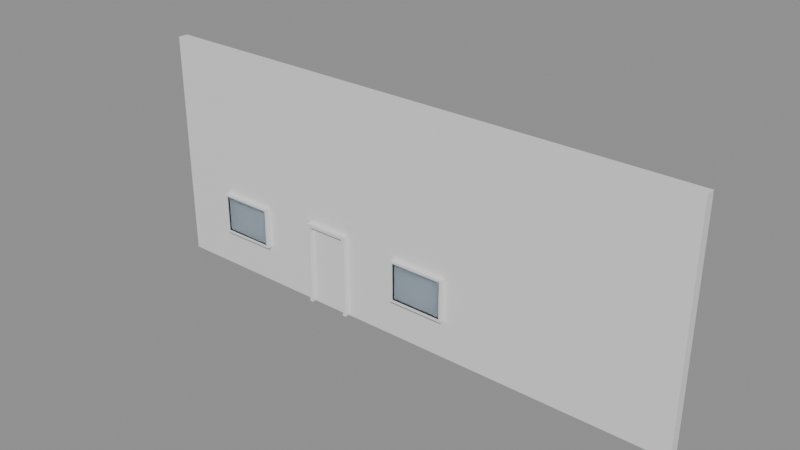 # Source: e1696_after.blend  (saved by Blender 5.2.44; exported with 4.5.12 LTS)
import bpy
from mathutils import Matrix  # noqa: F401  (used for matrix-valued properties, if any)

bpy.ops.wm.read_factory_settings(use_empty=True)
scene = bpy.context.scene
scene.name = 'Scene'

# ---- materials (node trees are filled in below, after node groups)
mat_ladrillo_rojo = bpy.data.materials.new('Ladrillo_Rojo')
mat_marco_negro = bpy.data.materials.new('Marco_Negro')
mat_madera_roble = bpy.data.materials.new('Madera_Roble')
mat_vidrio = bpy.data.materials.new('Vidrio')

# ---- material node trees
mat_ladrillo_rojo.use_nodes = True; mat_ladrillo_rojo.node_tree.nodes.clear()
_N = mat_ladrillo_rojo.node_tree.nodes; _L = mat_ladrillo_rojo.node_tree.links
n0 = _N.new('ShaderNodeBsdfPrincipled'); n0.name = 'Principled BSDF'; n0.location = (-200, 100)
n0.inputs[3].default_value = 1.45
n0.inputs[10].default_value = 0.005
n1 = _N.new('ShaderNodeOutputMaterial'); n1.name = 'Material Output'; n1.location = (200, 100)
_L.new(n0.outputs[0], n1.inputs[0])
n1.is_active_output = True
mat_marco_negro.use_nodes = True; mat_marco_negro.node_tree.nodes.clear()
_N = mat_marco_negro.node_tree.nodes; _L = mat_marco_negro.node_tree.links
n0 = _N.new('ShaderNodeBsdfPrincipled'); n0.name = 'Principled BSDF'; n0.location = (-200, 100)
n0.inputs[3].default_value = 1.45
n0.inputs[10].default_value = 0.005
n1 = _N.new('ShaderNodeOutputMaterial'); n1.name = 'Material Output'; n1.location = (200, 100)
_L.new(n0.outputs[0], n1.inputs[0])
n1.is_active_output = True
mat_madera_roble.use_nodes = True; mat_madera_roble.node_tree.nodes.clear()
_N = mat_madera_roble.node_tree.nodes; _L = mat_madera_roble.node_tree.links
n0 = _N.new('ShaderNodeBsdfPrincipled'); n0.name = 'Principled BSDF'; n0.location = (-200, 100)
n0.inputs[3].default_value = 1.45
n0.inputs[10].default_value = 0.005
n1 = _N.new('ShaderNodeOutputMaterial'); n1.name = 'Material Output'; n1.location = (200, 100)
_L.new(n0.outputs[0], n1.inputs[0])
n1.is_active_output = True
mat_vidrio.use_nodes = True; mat_vidrio.node_tree.nodes.clear()
_N = mat_vidrio.node_tree.nodes; _L = mat_vidrio.node_tree.links
n0 = _N.new('ShaderNodeBsdfPrincipled'); n0.name = 'Principled BSDF'; n0.location = (-200, 100)
n0.inputs[0].default_value = (0.7, 0.85, 1.0, 1.0)
n0.inputs[2].default_value = 0.05
n0.inputs[3].default_value = 1.45
n0.inputs[10].default_value = 0.005
n0.inputs[18].default_value = 1.0
n1 = _N.new('ShaderNodeOutputMaterial'); n1.name = 'Material Output'; n1.location = (200, 100)
_L.new(n0.outputs[0], n1.inputs[0])
n1.is_active_output = True

# ---- meshes
me_fachadaprincipal_cuerpo_mesh = bpy.data.meshes.new('FachadaPrincipal_Cuerpo_mesh')
me_fachadaprincipal_cuerpo_mesh.from_pydata([(0.0, 0.0, 0.0), (14.4, 0.0, 0.0), (14.4, 0.25, 0.0), (0.0, 0.25, 0.0), (0.0, 0.0, 6.0), (14.4, 0.0, 6.0), (14.4, 0.25, 6.0), (0.0, 0.25, 6.0)], [], [(0, 1, 2, 3), (4, 5, 6, 7), (0, 1, 5, 4), (1, 2, 6, 5), (2, 3, 7, 6), (3, 0, 4, 7)])
me_fachadaprincipal_cuerpo_mesh.materials.append(mat_ladrillo_rojo)
me_fachadaprincipal_cuerpo_mesh.update()
me_puertaentrada_jamba_izq_mesh = bpy.data.meshes.new('PuertaEntrada_Jamba_Izq_mesh')
me_puertaentrada_jamba_izq_mesh.from_pydata([(0.0, 0.0, 0.0), (0.08, 0.0, 0.0), (0.08, 0.25, 0.0), (0.0, 0.25, 0.0), (0.0, 0.0, 2.2), (0.08, 0.0, 2.2), (0.08, 0.25, 2.2), (0.0, 0.25, 2.2)], [], [(0, 1, 2, 3), (4, 5, 6, 7), (0, 1, 5, 4), (1, 2, 6, 5), (2, 3, 7, 6), (3, 0, 4, 7)])
me_puertaentrada_jamba_izq_mesh.materials.append(mat_marco_negro)
me_puertaentrada_jamba_izq_mesh.update()
me_puertaentrada_jamba_der_mesh = bpy.data.meshes.new('PuertaEntrada_Jamba_Der_mesh')
me_puertaentrada_jamba_der_mesh.from_pydata([(0.0, 0.0, 0.0), (0.08, 0.0, 0.0), (0.08, 0.25, 0.0), (0.0, 0.25, 0.0), (0.0, 0.0, 2.2), (0.08, 0.0, 2.2), (0.08, 0.25, 2.2), (0.0, 0.25, 2.2)], [], [(0, 1, 2, 3), (4, 5, 6, 7), (0, 1, 5, 4), (1, 2, 6, 5), (2, 3, 7, 6), (3, 0, 4, 7)])
me_puertaentrada_jamba_der_mesh.materials.append(mat_marco_negro)
me_puertaentrada_jamba_der_mesh.update()
me_puertaentrada_dintel_mesh = bpy.data.meshes.new('PuertaEntrada_Dintel_mesh')
me_puertaentrada_dintel_mesh.from_pydata([(0.0, 0.0, 0.0), (1.04, 0.0, 0.0), (1.04, 0.25, 0.0), (0.0, 0.25, 0.0), (0.0, 0.0, 0.08), (1.04, 0.0, 0.08), (1.04, 0.25, 0.08), (0.0, 0.25, 0.08)], [], [(0, 1, 2, 3), (4, 5, 6, 7), (0, 1, 5, 4), (1, 2, 6, 5), (2, 3, 7, 6), (3, 0, 4, 7)])
me_puertaentrada_dintel_mesh.materials.append(mat_marco_negro)
me_puertaentrada_dintel_mesh.update()
me_puertaentrada_panel_mesh = bpy.data.meshes.new('PuertaEntrada_Panel_mesh')
me_puertaentrada_panel_mesh.from_pydata([(0.0, 0.0, 0.0), (1.03, 0.0, 0.0), (1.03, 0.04, 0.0), (0.0, 0.04, 0.0), (0.0, 0.0, 2.11), (1.03, 0.0, 2.11), (1.03, 0.04, 2.11), (0.0, 0.04, 2.11)], [], [(0, 1, 2, 3), (4, 5, 6, 7), (0, 1, 5, 4), (1, 2, 6, 5), (2, 3, 7, 6), (3, 0, 4, 7)])
me_puertaentrada_panel_mesh.materials.append(mat_madera_roble)
me_puertaentrada_panel_mesh.update()
me_ventanaizq_jamba_izq_mesh = bpy.data.meshes.new('VentanaIzq_Jamba_Izq_mesh')
me_ventanaizq_jamba_izq_mesh.from_pydata([(0.0, 0.0, 0.0), (0.06, 0.0, 0.0), (0.06, 0.25, 0.0), (0.0, 0.25, 0.0), (0.0, 0.0, 1.1), (0.06, 0.0, 1.1), (0.06, 0.25, 1.1), (0.0, 0.25, 1.1)], [], [(0, 1, 2, 3), (4, 5, 6, 7), (0, 1, 5, 4), (1, 2, 6, 5), (2, 3, 7, 6), (3, 0, 4, 7)])
me_ventanaizq_jamba_izq_mesh.materials.append(mat_marco_negro)
me_ventanaizq_jamba_izq_mesh.update()
me_ventanaizq_jamba_der_mesh = bpy.data.meshes.new('VentanaIzq_Jamba_Der_mesh')
me_ventanaizq_jamba_der_mesh.from_pydata([(0.0, 0.0, 0.0), (0.06, 0.0, 0.0), (0.06, 0.25, 0.0), (0.0, 0.25, 0.0), (0.0, 0.0, 1.1), (0.06, 0.0, 1.1), (0.06, 0.25, 1.1), (0.0, 0.25, 1.1)], [], [(0, 1, 2, 3), (4, 5, 6, 7), (0, 1, 5, 4), (1, 2, 6, 5), (2, 3, 7, 6), (3, 0, 4, 7)])
me_ventanaizq_jamba_der_mesh.materials.append(mat_marco_negro)
me_ventanaizq_jamba_der_mesh.update()
me_ventanaizq_trav_inf_mesh = bpy.data.meshes.new('VentanaIzq_Trav_Inf_mesh')
me_ventanaizq_trav_inf_mesh.from_pydata([(0.0, 0.0, 0.0), (1.38, 0.0, 0.0), (1.38, 0.25, 0.0), (0.0, 0.25, 0.0), (0.0, 0.0, 0.06), (1.38, 0.0, 0.06), (1.38, 0.25, 0.06), (0.0, 0.25, 0.06)], [], [(0, 1, 2, 3), (4, 5, 6, 7), (0, 1, 5, 4), (1, 2, 6, 5), (2, 3, 7, 6), (3, 0, 4, 7)])
me_ventanaizq_trav_inf_mesh.materials.append(mat_marco_negro)
me_ventanaizq_trav_inf_mesh.update()
me_ventanaizq_trav_sup_mesh = bpy.data.meshes.new('VentanaIzq_Trav_Sup_mesh')
me_ventanaizq_trav_sup_mesh.from_pydata([(0.0, 0.0, 0.0), (1.38, 0.0, 0.0), (1.38, 0.25, 0.0), (0.0, 0.25, 0.0), (0.0, 0.0, 0.06), (1.38, 0.0, 0.06), (1.38, 0.25, 0.06), (0.0, 0.25, 0.06)], [], [(0, 1, 2, 3), (4, 5, 6, 7), (0, 1, 5, 4), (1, 2, 6, 5), (2, 3, 7, 6), (3, 0, 4, 7)])
me_ventanaizq_trav_sup_mesh.materials.append(mat_marco_negro)
me_ventanaizq_trav_sup_mesh.update()
me_ventanaizq_vidrio_1_1_mesh = bpy.data.meshes.new('VentanaIzq_Vidrio_1_1_mesh')
me_ventanaizq_vidrio_1_1_mesh.from_pydata([(0.0, 0.0, 0.0), (1.38, 0.0, 0.0), (1.38, 0.23, 0.0), (0.0, 0.23, 0.0), (0.0, 0.0, 0.98), (1.38, 0.0, 0.98), (1.38, 0.23, 0.98), (0.0, 0.23, 0.98)], [], [(0, 1, 2, 3), (4, 5, 6, 7), (0, 1, 5, 4), (1, 2, 6, 5), (2, 3, 7, 6), (3, 0, 4, 7)])
me_ventanaizq_vidrio_1_1_mesh.materials.append(mat_vidrio)
me_ventanaizq_vidrio_1_1_mesh.update()
me_ventanader_jamba_izq_mesh = bpy.data.meshes.new('VentanaDer_Jamba_Izq_mesh')
me_ventanader_jamba_izq_mesh.from_pydata([(0.0, 0.0, 0.0), (0.06, 0.0, 0.0), (0.06, 0.25, 0.0), (0.0, 0.25, 0.0), (0.0, 0.0, 1.1), (0.06, 0.0, 1.1), (0.06, 0.25, 1.1), (0.0, 0.25, 1.1)], [], [(0, 1, 2, 3), (4, 5, 6, 7), (0, 1, 5, 4), (1, 2, 6, 5), (2, 3, 7, 6), (3, 0, 4, 7)])
me_ventanader_jamba_izq_mesh.materials.append(mat_marco_negro)
me_ventanader_jamba_izq_mesh.update()
me_ventanader_jamba_der_mesh = bpy.data.meshes.new('VentanaDer_Jamba_Der_mesh')
me_ventanader_jamba_der_mesh.from_pydata([(0.0, 0.0, 0.0), (0.06, 0.0, 0.0), (0.06, 0.25, 0.0), (0.0, 0.25, 0.0), (0.0, 0.0, 1.1), (0.06, 0.0, 1.1), (0.06, 0.25, 1.1), (0.0, 0.25, 1.1)], [], [(0, 1, 2, 3), (4, 5, 6, 7), (0, 1, 5, 4), (1, 2, 6, 5), (2, 3, 7, 6), (3, 0, 4, 7)])
me_ventanader_jamba_der_mesh.materials.append(mat_marco_negro)
me_ventanader_jamba_der_mesh.update()
me_ventanader_trav_inf_mesh = bpy.data.meshes.new('VentanaDer_Trav_Inf_mesh')
me_ventanader_trav_inf_mesh.from_pydata([(0.0, 0.0, 0.0), (1.38, 0.0, 0.0), (1.38, 0.25, 0.0), (0.0, 0.25, 0.0), (0.0, 0.0, 0.06), (1.38, 0.0, 0.06), (1.38, 0.25, 0.06), (0.0, 0.25, 0.06)], [], [(0, 1, 2, 3), (4, 5, 6, 7), (0, 1, 5, 4), (1, 2, 6, 5), (2, 3, 7, 6), (3, 0, 4, 7)])
me_ventanader_trav_inf_mesh.materials.append(mat_marco_negro)
me_ventanader_trav_inf_mesh.update()
me_ventanader_trav_sup_mesh = bpy.data.meshes.new('VentanaDer_Trav_Sup_mesh')
me_ventanader_trav_sup_mesh.from_pydata([(0.0, 0.0, 0.0), (1.38, 0.0, 0.0), (1.38, 0.25, 0.0), (0.0, 0.25, 0.0), (0.0, 0.0, 0.06), (1.38, 0.0, 0.06), (1.38, 0.25, 0.06), (0.0, 0.25, 0.06)], [], [(0, 1, 2, 3), (4, 5, 6, 7), (0, 1, 5, 4), (1, 2, 6, 5), (2, 3, 7, 6), (3, 0, 4, 7)])
me_ventanader_trav_sup_mesh.materials.append(mat_marco_negro)
me_ventanader_trav_sup_mesh.update()
me_ventanader_vidrio_1_1_mesh = bpy.data.meshes.new('VentanaDer_Vidrio_1_1_mesh')
me_ventanader_vidrio_1_1_mesh.from_pydata([(0.0, 0.0, 0.0), (1.38, 0.0, 0.0), (1.38, 0.23, 0.0), (0.0, 0.23, 0.0), (0.0, 0.0, 0.98), (1.38, 0.0, 0.98), (1.38, 0.23, 0.98), (0.0, 0.23, 0.98)], [], [(0, 1, 2, 3), (4, 5, 6, 7), (0, 1, 5, 4), (1, 2, 6, 5), (2, 3, 7, 6), (3, 0, 4, 7)])
me_ventanader_vidrio_1_1_mesh.materials.append(mat_vidrio)
me_ventanader_vidrio_1_1_mesh.update()

# ---- objects
ob_fachadaprincipal = bpy.data.objects.new('FachadaPrincipal', None)
ob_fachadaprincipal_cuerpo = bpy.data.objects.new('FachadaPrincipal_Cuerpo', me_fachadaprincipal_cuerpo_mesh)
ob_puertaentrada = bpy.data.objects.new('PuertaEntrada', None)
ob_puertaentrada_jamba_izq = bpy.data.objects.new('PuertaEntrada_Jamba_Izq', me_puertaentrada_jamba_izq_mesh)
ob_puertaentrada_jamba_der = bpy.data.objects.new('PuertaEntrada_Jamba_Der', me_puertaentrada_jamba_der_mesh)
ob_puertaentrada_dintel = bpy.data.objects.new('PuertaEntrada_Dintel', me_puertaentrada_dintel_mesh)
ob_puertaentrada_panel = bpy.data.objects.new('PuertaEntrada_Panel', me_puertaentrada_panel_mesh)
ob_ventanaizq = bpy.data.objects.new('VentanaIzq', None)
ob_ventanaizq_jamba_izq = bpy.data.objects.new('VentanaIzq_Jamba_Izq', me_ventanaizq_jamba_izq_mesh)
ob_ventanaizq_jamba_der = bpy.data.objects.new('VentanaIzq_Jamba_Der', me_ventanaizq_jamba_der_mesh)
ob_ventanaizq_trav_inf = bpy.data.objects.new('VentanaIzq_Trav_Inf', me_ventanaizq_trav_inf_mesh)
ob_ventanaizq_trav_sup = bpy.data.objects.new('VentanaIzq_Trav_Sup', me_ventanaizq_trav_sup_mesh)
ob_ventanaizq_vidrio_1_1 = bpy.data.objects.new('VentanaIzq_Vidrio_1_1', me_ventanaizq_vidrio_1_1_mesh)
ob_ventanader = bpy.data.objects.new('VentanaDer', None)
ob_ventanader_jamba_izq = bpy.data.objects.new('VentanaDer_Jamba_Izq', me_ventanader_jamba_izq_mesh)
ob_ventanader_jamba_der = bpy.data.objects.new('VentanaDer_Jamba_Der', me_ventanader_jamba_der_mesh)
ob_ventanader_trav_inf = bpy.data.objects.new('VentanaDer_Trav_Inf', me_ventanader_trav_inf_mesh)
ob_ventanader_trav_sup = bpy.data.objects.new('VentanaDer_Trav_Sup', me_ventanader_trav_sup_mesh)
ob_ventanader_vidrio_1_1 = bpy.data.objects.new('VentanaDer_Vidrio_1_1', me_ventanader_vidrio_1_1_mesh)

# ---- transforms, parenting, visibility, modifiers, constraints
ob_fachadaprincipal.location = (0.0, 0.0, 0.0)
ob_fachadaprincipal.empty_display_type = 'ARROWS'
ob_fachadaprincipal_cuerpo.parent = ob_fachadaprincipal
ob_fachadaprincipal_cuerpo.location = (0.0, 0.0, 0.0)
ob_puertaentrada.location = (4.4, -0.125, 0.0)
ob_puertaentrada.empty_display_type = 'ARROWS'
ob_puertaentrada_jamba_izq.parent = ob_puertaentrada
ob_puertaentrada_jamba_izq.location = (0.0, 0.0, 0.0)
ob_puertaentrada_jamba_der.parent = ob_puertaentrada
ob_puertaentrada_jamba_der.location = (1.12, 0.0, 0.0)
ob_puertaentrada_dintel.parent = ob_puertaentrada
ob_puertaentrada_dintel.location = (0.08, 0.0, 2.12)
ob_puertaentrada_panel.parent = ob_puertaentrada
ob_puertaentrada_panel.location = (0.085, 0.105, 0.005)
ob_ventanaizq.location = (1.45, -0.125, 1.0)
ob_ventanaizq.empty_display_type = 'ARROWS'
ob_ventanaizq_jamba_izq.parent = ob_ventanaizq
ob_ventanaizq_jamba_izq.location = (0.0, 0.0, 0.0)
ob_ventanaizq_jamba_der.parent = ob_ventanaizq
ob_ventanaizq_jamba_der.location = (1.44, 0.0, 0.0)
ob_ventanaizq_trav_inf.parent = ob_ventanaizq
ob_ventanaizq_trav_inf.location = (0.06, 0.0, 0.0)
ob_ventanaizq_trav_sup.parent = ob_ventanaizq
ob_ventanaizq_trav_sup.location = (0.06, 0.0, 1.04)
ob_ventanaizq_vidrio_1_1.parent = ob_ventanaizq
ob_ventanaizq_vidrio_1_1.location = (0.06, 0.02, 0.06)
ob_ventanader.location = (7.05, -0.125, 1.0)
ob_ventanader.empty_display_type = 'ARROWS'
ob_ventanader_jamba_izq.parent = ob_ventanader
ob_ventanader_jamba_izq.location = (0.0, 0.0, 0.0)
ob_ventanader_jamba_der.parent = ob_ventanader
ob_ventanader_jamba_der.location = (1.44, 0.0, 0.0)
ob_ventanader_trav_inf.parent = ob_ventanader
ob_ventanader_trav_inf.location = (0.06, 0.0, 0.0)
ob_ventanader_trav_sup.parent = ob_ventanader
ob_ventanader_trav_sup.location = (0.06, 0.0, 1.04)
ob_ventanader_vidrio_1_1.parent = ob_ventanader
ob_ventanader_vidrio_1_1.location = (0.06, 0.02, 0.06)

# ---- collection membership
scene.collection.objects.link(ob_fachadaprincipal)
scene.collection.objects.link(ob_fachadaprincipal_cuerpo)
scene.collection.objects.link(ob_puertaentrada)
scene.collection.objects.link(ob_puertaentrada_jamba_izq)
scene.collection.objects.link(ob_puertaentrada_jamba_der)
scene.collection.objects.link(ob_puertaentrada_dintel)
scene.collection.objects.link(ob_puertaentrada_panel)
scene.collection.objects.link(ob_ventanaizq)
scene.collection.objects.link(ob_ventanaizq_jamba_izq)
scene.collection.objects.link(ob_ventanaizq_jamba_der)
scene.collection.objects.link(ob_ventanaizq_trav_inf)
scene.collection.objects.link(ob_ventanaizq_trav_sup)
scene.collection.objects.link(ob_ventanaizq_vidrio_1_1)
scene.collection.objects.link(ob_ventanader)
scene.collection.objects.link(ob_ventanader_jamba_izq)
scene.collection.objects.link(ob_ventanader_jamba_der)
scene.collection.objects.link(ob_ventanader_trav_inf)
scene.collection.objects.link(ob_ventanader_trav_sup)
scene.collection.objects.link(ob_ventanader_vidrio_1_1)

# ---- scene / render settings (as saved in the file)
scene.frame_start = 1; scene.frame_end = 250; scene.frame_set(1)
scene.render.engine = 'BLENDER_EEVEE_NEXT'
scene.render.bake_bias = 0.0
scene.render.bake_samples = 0
scene.render.compositor_device = 'GPU'
scene.eevee.use_volume_custom_range = False
scene.eevee.fast_gi_thickness_near = 0.1
scene.eevee.fast_gi_thickness_far = 0.0
scene.eevee.ray_tracing_options.screen_trace_thickness = 0.1
bpy.context.view_layer.update()

# ---- added for rendering (the .blend has no active camera and no usable light): camera, sun + grey world if the file has none
cam_auto = bpy.data.cameras.new('AutoCamera')
cam_auto.lens = 50.0
cam_auto.sensor_width = 36.0
cam_auto.clip_end = 1000.0
ob_auto_camera = bpy.data.objects.new('AutoCamera', cam_auto)
scene.collection.objects.link(ob_auto_camera)
ob_auto_camera.location = (21.6377, -17.2627, 14.5501)
ob_auto_camera.rotation_euler = (1.09748, -7.21219e-08, 0.694738)
scene.camera = ob_auto_camera
light_auto_sun = bpy.data.lights.new('AutoSun', 'SUN')
light_auto_sun.energy = 3.0
light_auto_sun.angle = 0.0523599
ob_auto_sun = bpy.data.objects.new('AutoSun', light_auto_sun)
scene.collection.objects.link(ob_auto_sun)
ob_auto_sun.rotation_euler = (0.872665, 0.174533, 0.523599)
if scene.world is None:
    world_auto = bpy.data.worlds.new('AutoWorld')
    world_auto.color = (0.3, 0.3, 0.3)
    scene.world = world_auto
bpy.context.view_layer.update()
